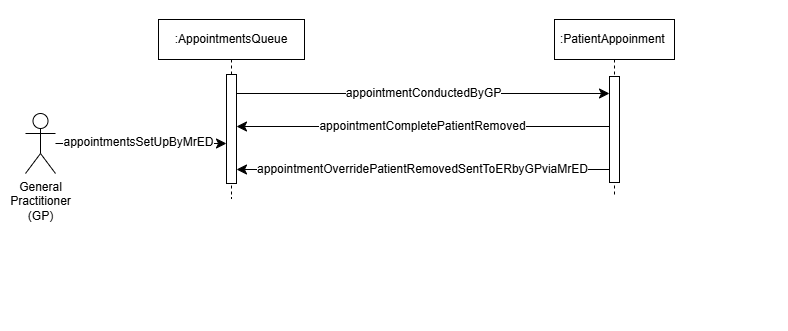

The diagram above was exported from draw.io. Its source (the exported page's mxGraphModel, read from the mxfile embedded in the PNG):
<mxGraphModel dx="1914" dy="966" grid="0" gridSize="10" guides="1" tooltips="1" connect="1" arrows="1" fold="1" page="1" pageScale="1" pageWidth="850" pageHeight="1100" background="#ffffff" math="0" shadow="0">
  <root>
    <mxCell id="0" />
    <mxCell id="1" parent="0" />
    <mxCell id="yLsSPrwYrWI-TgyghVi2-2" value="" style="rounded=0;whiteSpace=wrap;html=1;strokeColor=none;" parent="1" vertex="1">
      <mxGeometry x="664.5" y="26" width="124" height="323" as="geometry" />
    </mxCell>
    <mxCell id="Gdo_oM0bwtRsMLy9Od3A-16" value="" style="rounded=0;whiteSpace=wrap;html=1;strokeColor=none;" parent="1" vertex="1">
      <mxGeometry x="9" y="39" width="124" height="214" as="geometry" />
    </mxCell>
    <mxCell id="aM9ryv3xv72pqoxQDRHE-1" value=":AppointmentsQueue" style="shape=umlLifeline;perimeter=lifelinePerimeter;whiteSpace=wrap;html=1;container=0;dropTarget=0;collapsible=0;recursiveResize=0;outlineConnect=0;portConstraint=eastwest;newEdgeStyle={&quot;edgeStyle&quot;:&quot;elbowEdgeStyle&quot;,&quot;elbow&quot;:&quot;vertical&quot;,&quot;curved&quot;:0,&quot;rounded&quot;:0};" parent="1" vertex="1">
      <mxGeometry x="163" y="41" width="146" height="179" as="geometry" />
    </mxCell>
    <mxCell id="aM9ryv3xv72pqoxQDRHE-2" value="" style="html=1;points=[];perimeter=orthogonalPerimeter;outlineConnect=0;targetShapes=umlLifeline;portConstraint=eastwest;newEdgeStyle={&quot;edgeStyle&quot;:&quot;elbowEdgeStyle&quot;,&quot;elbow&quot;:&quot;vertical&quot;,&quot;curved&quot;:0,&quot;rounded&quot;:0};" parent="aM9ryv3xv72pqoxQDRHE-1" vertex="1">
      <mxGeometry x="68" y="55" width="10" height="109" as="geometry" />
    </mxCell>
    <mxCell id="aM9ryv3xv72pqoxQDRHE-5" value=":PatientAppoinment&amp;nbsp;" style="shape=umlLifeline;perimeter=lifelinePerimeter;whiteSpace=wrap;html=1;container=0;dropTarget=0;collapsible=0;recursiveResize=0;outlineConnect=0;portConstraint=eastwest;newEdgeStyle={&quot;edgeStyle&quot;:&quot;elbowEdgeStyle&quot;,&quot;elbow&quot;:&quot;vertical&quot;,&quot;curved&quot;:0,&quot;rounded&quot;:0};" parent="1" vertex="1">
      <mxGeometry x="559" y="41" width="120" height="177" as="geometry" />
    </mxCell>
    <mxCell id="aM9ryv3xv72pqoxQDRHE-6" value="" style="html=1;points=[];perimeter=orthogonalPerimeter;outlineConnect=0;targetShapes=umlLifeline;portConstraint=eastwest;newEdgeStyle={&quot;edgeStyle&quot;:&quot;elbowEdgeStyle&quot;,&quot;elbow&quot;:&quot;vertical&quot;,&quot;curved&quot;:0,&quot;rounded&quot;:0};" parent="aM9ryv3xv72pqoxQDRHE-5" vertex="1">
      <mxGeometry x="55" y="57" width="10" height="106" as="geometry" />
    </mxCell>
    <mxCell id="Gdo_oM0bwtRsMLy9Od3A-2" value="appointmentsSetUpByMrED" style="edgeStyle=none;curved=1;rounded=0;orthogonalLoop=1;jettySize=auto;html=1;fontSize=12;startSize=8;endSize=8;" parent="1" source="Gdo_oM0bwtRsMLy9Od3A-1" target="aM9ryv3xv72pqoxQDRHE-2" edge="1">
      <mxGeometry x="-0.0291" y="1" relative="1" as="geometry">
        <mxPoint as="offset" />
      </mxGeometry>
    </mxCell>
    <mxCell id="Gdo_oM0bwtRsMLy9Od3A-1" value="&lt;span style=&quot;font-size: 12px;&quot;&gt;General&lt;/span&gt;&lt;div&gt;&lt;span style=&quot;font-size: 12px;&quot;&gt;Practitioner&lt;/span&gt;&lt;br&gt;&lt;/div&gt;&lt;div&gt;&lt;span style=&quot;font-size: 12px;&quot;&gt;(GP)&lt;/span&gt;&lt;/div&gt;" style="shape=umlActor;verticalLabelPosition=bottom;verticalAlign=top;html=1;outlineConnect=0;" parent="1" vertex="1">
      <mxGeometry x="30" y="135" width="30" height="60" as="geometry" />
    </mxCell>
    <mxCell id="Gdo_oM0bwtRsMLy9Od3A-9" value="appointmentConductedByGP" style="edgeStyle=elbowEdgeStyle;curved=0;rounded=0;orthogonalLoop=1;jettySize=auto;html=1;elbow=vertical;fontSize=12;startSize=8;endSize=8;" parent="1" source="aM9ryv3xv72pqoxQDRHE-2" target="aM9ryv3xv72pqoxQDRHE-6" edge="1">
      <mxGeometry relative="1" as="geometry">
        <Array as="points">
          <mxPoint x="365" y="115" />
        </Array>
      </mxGeometry>
    </mxCell>
    <mxCell id="nFOya2OpG1rb1wZ8DCrK-3" value="appointmentCompletePatientRemoved" style="edgeStyle=elbowEdgeStyle;curved=0;rounded=0;orthogonalLoop=1;jettySize=auto;html=1;elbow=vertical;fontSize=12;startSize=8;endSize=8;" parent="1" source="aM9ryv3xv72pqoxQDRHE-6" target="aM9ryv3xv72pqoxQDRHE-2" edge="1">
      <mxGeometry relative="1" as="geometry">
        <mxPoint x="420" y="150" as="sourcePoint" />
        <mxPoint x="242" y="162.8" as="targetPoint" />
        <Array as="points">
          <mxPoint x="417" y="148" />
        </Array>
      </mxGeometry>
    </mxCell>
    <mxCell id="Gdo_oM0bwtRsMLy9Od3A-5" value="appointmentOverridePatientRemovedSentToERbyGPviaMrED" style="edgeStyle=elbowEdgeStyle;curved=0;rounded=0;orthogonalLoop=1;jettySize=auto;html=1;elbow=horizontal;fontSize=12;startSize=8;endSize=8;" parent="1" source="aM9ryv3xv72pqoxQDRHE-6" target="aM9ryv3xv72pqoxQDRHE-2" edge="1">
      <mxGeometry relative="1" as="geometry">
        <Array as="points">
          <mxPoint x="406" y="191" />
        </Array>
        <mxPoint x="390" y="198" as="sourcePoint" />
        <mxPoint x="243" y="180" as="targetPoint" />
      </mxGeometry>
    </mxCell>
  </root>
</mxGraphModel>